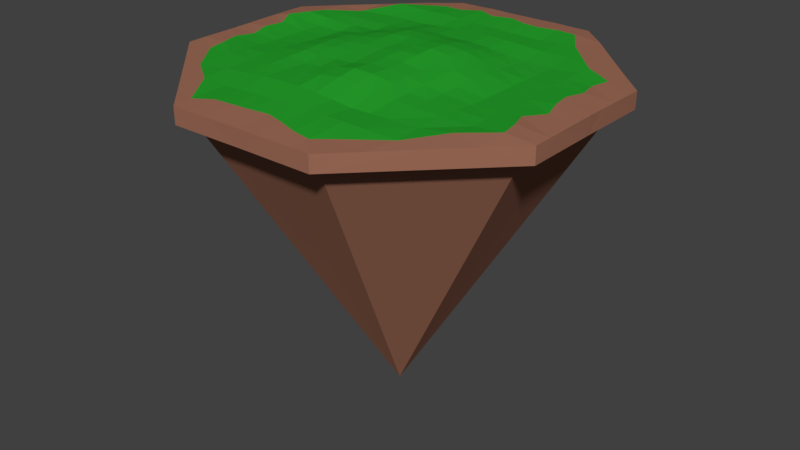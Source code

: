 # Source: beforeMagicPotrtal.blend  (saved by Blender 2.77.0; exported with 4.5.12 LTS)
import bpy
from mathutils import Matrix  # noqa: F401  (used for matrix-valued properties, if any)

bpy.ops.wm.read_factory_settings(use_empty=True)
scene = bpy.context.scene
scene.name = 'Scene'

# ---- collections
col_collection_1 = bpy.data.collections.new('Collection 1'); scene.collection.children.link(col_collection_1)

# ---- materials (node trees are filled in below, after node groups)
mat_dirty = bpy.data.materials.new('dirty')
mat_dirty.alpha_threshold = 0.0
mat_dirty.use_transparent_shadow = False
mat_dirty.diffuse_color = (0.3424, 0.1496, 0.09627, 1.0)
mat_dirty.roughness = 0.5
mat_grass = bpy.data.materials.new('grass')
mat_grass.alpha_threshold = 0.0
mat_grass.use_transparent_shadow = False
mat_grass.diffuse_color = (0.01979, 0.3588, 0.02552, 1.0)
mat_grass.roughness = 0.5

# ---- material node trees

# ---- world
world_world = bpy.data.worlds.new('World'); scene.world = world_world
world_world.color = (0.05088, 0.05088, 0.05088)
world_world.use_sun_shadow = False
world_world.sun_shadow_jitter_overblur = 0.0
world_world.cycles.sampling_method = 'MANUAL'

# ---- meshes
me_cube_001 = bpy.data.meshes.new('Cube.001')
me_cube_001.from_pydata([(-24.74, -0.0015, 2.105), (-24.7, 9.022e-08, -0.05701), (24.81, -0.0005742, 2.161), (24.7, 9.022e-08, -0.05701), (-0.0002055, 24.74, 2.065), (-3.101e-08, 24.7, -0.05701), (0.0001714, -24.73, 2.075), (-3.101e-08, -24.7, -0.05701), (-0.01466, 0.001923, 3.712), (-3.101e-08, -22.09, -1.386), (9.591, 24.76, 2.028), (9.59, -24.76, -0.05701), (-8.575, -22.14, -1.386), (9.59, 24.76, -0.05701), (9.59, -24.76, 2.026), (10.06, -0.005943, 2.661), (-9.59, 24.76, -0.05701), (-9.592, -24.76, 2.041), (-10.13, 0.001278, 3.054), (-9.59, 24.76, 2.026), (-9.59, -24.76, -0.05701), (1.921e-07, 22.09, -1.384), (-24.79, 9.599, 2.109), (24.76, 9.59, -0.05701), (-24.76, 9.59, -0.05701), (24.79, 9.598, 2.068), (-0.003393, 10.08, 2.676), (8.576, 22.14, -1.381), (10.08, 10.08, 2.028), (22.09, 9.022e-08, -1.386), (-10.08, 10.08, 2.329), (-24.76, -9.59, -0.05701), (24.76, -9.591, 2.03), (-24.76, -9.591, 2.031), (24.76, -9.59, -0.05701), (22.14, -8.575, -1.386), (-0.02603, -10.08, 3.329), (10.09, -10.09, 2.491), (-22.09, 9.022e-08, -1.386), (-22.14, 8.575, -1.386), (-10.1, -10.08, 2.778), (-22.14, 8.575, -0.05701), (-22.09, 9.022e-08, -0.05701), (22.14, -8.575, -0.05701), (22.09, 9.022e-08, -0.05701), (8.575, 22.14, -0.05701), (-3.101e-08, 22.09, -0.05701), (-8.575, -22.14, -0.05701), (-3.101e-08, -22.09, -0.05701), (8.575, -22.14, -0.05701), (-8.575, 22.14, -0.05701), (22.14, 8.575, -0.05701), (-22.14, -8.575, -0.05701), (8.575, -22.14, -1.386), (-8.575, 22.14, -1.385), (22.14, 8.576, -1.385), (-22.14, -8.575, -1.386), (7.346e-08, -1.425e-08, -40.39), (-24.76, -7.196, 2.064), (-24.75, -4.795, 2.066), (-24.74, -2.398, 2.072), (24.85, 7.206, 2.152), (24.81, 4.799, 2.149), (24.78, 2.398, 2.129), (-13.72, 0.0003465, 2.168), (-17.38, -1.713e-05, 2.03), (-21.65, -0.001571, 2.35), (-7.194, 24.76, 2.054), (-4.797, 24.77, 2.103), (-2.398, 24.74, 2.072), (7.193, -24.74, 2.026), (4.795, -24.73, 2.026), (2.398, -24.72, 2.034), (7.57, -0.01792, 3.084), (5.073, -0.02023, 3.388), (2.528, -0.005015, 3.784), (0.003734, -13.72, 2.607), (0.003241, -17.39, 2.496), (0.0008983, -20.48, 2.263), (-0.01479, 7.586, 3.251), (-0.02562, 5.072, 3.602), (-0.01824, 2.541, 3.676), (2.398, 24.73, 2.061), (4.796, 24.76, 2.087), (7.193, 24.75, 2.043), (20.74, 0.0007251, 2.365), (17.38, 0.0005133, 2.164), (13.72, 9.022e-08, 2.026), (10.07, 7.562, 2.118), (10.07, 5.045, 2.385), (10.07, 2.523, 2.624), (9.965, -13.76, 2.239), (9.85, -17.43, 2.335), (8.529, -21.09, 2.058), (-2.397, -24.74, 2.076), (-4.795, -24.73, 2.04), (-7.195, -24.76, 2.061), (-2.572, -0.001547, 3.444), (-5.107, -0.0008208, 3.387), (-7.637, -0.002589, 3.243), (-9.963, -13.75, 2.468), (-9.835, -17.42, 2.091), (-9.723, -22.27, 2.134), (-10.09, 7.563, 2.319), (-10.11, 5.044, 2.582), (-10.13, 2.528, 2.906), (-24.77, 2.396, 2.131), (-24.78, 4.796, 2.14), (-24.8, 7.199, 2.157), (0.0008469, 22.09, 2.397), (0.0007046, 17.39, 2.385), (0.001371, 13.73, 2.628), (9.793, 21.27, 2.419), (9.85, 17.43, 2.291), (9.961, 13.75, 2.277), (-9.752, 21.16, 2.359), (-9.87, 17.46, 2.542), (-9.959, 13.75, 2.169), (-2.53, 10.08, 2.814), (-5.056, 10.08, 2.877), (-7.566, 10.08, 2.519), (21.18, 9.755, 2.255), (17.43, 9.843, 2.318), (13.75, 9.958, 2.049), (7.566, 10.08, 2.24), (5.053, 10.08, 2.553), (2.525, 10.08, 2.763), (-13.75, 9.959, 2.361), (-17.42, 9.841, 2.316), (-20.76, 9.775, 2.389), (24.77, -2.398, 2.117), (24.75, -4.795, 2.073), (24.75, -7.194, 2.05), (-0.01748, -2.524, 3.603), (-0.01311, -5.047, 3.532), (-0.02143, -7.576, 3.678), (10.07, -2.528, 2.483), (10.08, -5.043, 2.391), (10.08, -7.563, 2.436), (-10.12, -2.529, 3.007), (-10.11, -5.051, 2.896), (-10.1, -7.566, 2.813), (-2.568, -10.09, 3.085), (-5.07, -10.08, 2.696), (-7.574, -10.07, 2.632), (21.2, -9.758, 2.48), (17.43, -9.845, 2.16), (13.76, -9.961, 2.276), (7.576, -10.08, 2.609), (5.064, -10.08, 2.905), (2.539, -10.09, 3.167), (-13.75, -9.957, 2.298), (-17.42, -9.841, 2.291), (-20.89, -9.73, 2.104), (13.44, 21.03, 2.212), (17.2, 17.2, 2.151), (20.98, 13.39, 2.093), (-13.42, 21.01, 2.19), (-17.21, 17.21, 2.157), (-21.01, 13.42, 2.156), (-13.38, -20.96, 2.026), (-17.17, -17.17, 2.026), (-20.96, -13.38, 2.027), (13.38, -20.96, 2.026), (17.19, -17.19, 2.079), (20.98, -13.4, 2.103), (17.39, -12.87, 2.418), (13.65, -13.65, 2.202), (14.23, -17.32, 2.22), (-17.3, -14.43, 2.101), (-13.27, -17.31, 2.205), (-13.63, -13.63, 2.263), (-17.33, 12.98, 2.151), (-13.63, 13.63, 2.169), (-14.44, 17.48, 2.654), (12.32, 17.37, 2.371), (13.65, 13.65, 2.35), (17.36, 11.97, 2.369), (7.286, -22.32, 2.113), (4.858, -21.96, 2.215), (2.43, -21.16, 2.263), (7.383, -17.42, 2.403), (4.923, -17.41, 2.403), (2.463, -17.4, 2.376), (7.473, -13.75, 2.193), (4.981, -13.73, 2.161), (2.494, -13.72, 2.45), (-2.428, -20.87, 2.324), (-4.859, -21.09, 2.345), (-7.295, -21.08, 2.25), (-2.46, -17.41, 2.403), (-4.92, -17.41, 2.35), (-7.377, -17.41, 2.271), (-2.487, -13.73, 2.792), (-4.984, -13.74, 2.754), (-7.477, -13.75, 2.723), (-13.73, 2.49, 2.063), (-17.39, 2.459, 2.039), (-21.15, 2.424, 2.373), (-13.73, 4.979, 2.033), (-17.4, 4.918, 2.054), (-22.35, 4.853, 2.68), (-13.74, 7.468, 2.194), (-17.41, 7.378, 2.376), (-21.18, 7.296, 2.657), (7.569, 2.524, 3.049), (5.071, 2.531, 3.565), (2.524, 2.531, 3.878), (7.569, 5.058, 2.945), (5.069, 5.076, 3.52), (2.528, 5.074, 3.745), (7.568, 7.571, 2.61), (5.062, 7.586, 3.077), (2.529, 7.585, 3.343), (20.4, 2.429, 2.395), (17.39, 2.46, 2.165), (13.72, 2.49, 2.026), (21.13, 4.86, 2.325), (17.4, 4.919, 2.216), (13.73, 4.979, 2.026), (20.56, 7.298, 2.214), (17.41, 7.378, 2.272), (13.74, 7.469, 2.026), (-2.57, 2.534, 3.385), (-5.122, 2.534, 3.489), (-7.659, 2.534, 3.233), (-2.572, 5.072, 3.535), (-5.122, 5.062, 3.46), (-7.645, 5.054, 3.092), (-2.567, 7.598, 3.311), (-5.098, 7.581, 3.315), (-7.609, 7.571, 2.811), (-2.49, 13.74, 2.534), (-4.982, 13.74, 2.368), (-7.469, 13.74, 2.174), (-2.461, 17.4, 2.406), (-4.922, 17.41, 2.537), (-7.385, 17.42, 2.66), (-2.426, 21.16, 2.465), (-4.858, 22.35, 2.427), (-7.296, 21.13, 2.363), (-2.582, -7.582, 3.208), (-5.085, -7.57, 2.792), (-7.572, -7.561, 2.571), (-2.552, -5.048, 3.047), (-5.099, -5.06, 2.936), (-7.6, -5.057, 2.918), (-2.566, -2.529, 3.302), (-5.1, -2.536, 3.152), (-7.622, -2.535, 3.188), (20.74, -7.302, 2.464), (17.41, -7.377, 2.206), (13.75, -7.47, 2.232), (19.86, -4.859, 2.305), (17.4, -4.918, 2.24), (13.73, -4.979, 2.055), (21.47, -2.428, 2.244), (17.39, -2.459, 2.21), (13.72, -2.49, 2.026), (7.476, 13.75, 2.431), (4.987, 13.75, 2.563), (2.494, 13.74, 2.634), (7.378, 17.41, 2.135), (4.92, 17.4, 2.173), (2.461, 17.4, 2.253), (7.307, 21.57, 2.392), (4.861, 21.0, 2.415), (2.428, 21.19, 2.421), (7.573, -7.561, 2.651), (5.081, -7.573, 3.188), (2.544, -7.588, 3.623), (7.583, -5.05, 2.846), (5.092, -5.055, 3.216), (2.538, -5.059, 3.524), (7.583, -2.543, 2.967), (5.085, -2.543, 3.248), (2.535, -2.53, 3.513), (-13.74, -7.466, 2.423), (-17.41, -7.377, 2.215), (-21.1, -7.286, 2.288), (-13.74, -4.978, 2.412), (-17.4, -4.918, 2.035), (-21.82, -4.856, 2.234), (-13.73, -2.489, 2.264), (-17.39, -2.459, 2.026), (-21.08, -2.428, 2.13)], [], [(285, 0, 60), (62, 3, 23), (59, 1, 31), (276, 8, 133), (267, 4, 109), (71, 7, 11), (68, 5, 16), (258, 15, 136), (34, 49, 43), (83, 13, 5), (20, 52, 47), (249, 18, 139), (240, 19, 115), (95, 20, 7), (231, 30, 103), (1, 41, 42), (7, 47, 48), (222, 28, 88), (11, 48, 49), (213, 26, 79), (204, 22, 108), (24, 50, 41), (107, 24, 1), (195, 40, 100), (31, 42, 52), (186, 36, 76), (23, 44, 51), (131, 34, 3), (28, 123, 114), (30, 117, 127), (17, 102, 160), (37, 91, 147), (3, 43, 44), (16, 46, 50), (13, 51, 45), (5, 45, 46), (161, 162, 31), (34, 164, 11), (155, 156, 23), (24, 158, 16), (51, 29, 55), (45, 55, 27), (50, 21, 54), (43, 53, 35), (49, 9, 53), (44, 35, 29), (47, 56, 12), (48, 12, 9), (52, 38, 56), (42, 39, 38), (41, 54, 39), (46, 27, 21), (12, 56, 57), (56, 38, 57), (21, 27, 57), (38, 39, 57), (39, 54, 57), (53, 9, 57), (55, 29, 57), (27, 55, 57), (54, 21, 57), (9, 12, 57), (29, 35, 57), (35, 53, 57), (145, 165, 32), (146, 166, 145), (147, 167, 146), (145, 166, 165), (166, 164, 165), (146, 167, 166), (167, 168, 166), (166, 168, 164), (168, 163, 164), (147, 91, 167), (91, 92, 167), (167, 92, 168), (92, 93, 168), (168, 93, 163), (93, 14, 163), (162, 153, 33), (161, 169, 162), (160, 170, 161), (162, 169, 153), (169, 152, 153), (161, 170, 169), (170, 171, 169), (169, 171, 152), (171, 151, 152), (160, 102, 170), (102, 101, 170), (170, 101, 171), (101, 100, 171), (171, 100, 151), (100, 40, 151), (129, 159, 22), (128, 172, 129), (127, 173, 128), (129, 172, 159), (172, 158, 159), (128, 173, 172), (173, 174, 172), (172, 174, 158), (174, 157, 158), (127, 117, 173), (117, 116, 173), (173, 116, 174), (116, 115, 174), (174, 115, 157), (115, 19, 157), (112, 154, 10), (113, 175, 112), (114, 176, 113), (112, 175, 154), (175, 155, 154), (113, 176, 175), (176, 177, 175), (175, 177, 155), (177, 156, 155), (114, 123, 176), (123, 122, 176), (176, 122, 177), (122, 121, 177), (177, 121, 156), (121, 25, 156), (72, 78, 6), (180, 77, 78), (183, 76, 77), (14, 178, 70), (70, 179, 71), (71, 180, 72), (93, 181, 178), (178, 182, 179), (179, 183, 180), (92, 184, 181), (181, 185, 182), (182, 186, 183), (91, 148, 184), (184, 149, 185), (185, 150, 186), (96, 102, 17), (189, 101, 102), (192, 100, 101), (6, 187, 94), (94, 188, 95), (95, 189, 96), (78, 190, 187), (187, 191, 188), (188, 192, 189), (77, 193, 190), (190, 194, 191), (191, 195, 192), (76, 142, 193), (193, 143, 194), (194, 144, 195), (66, 106, 0), (198, 107, 106), (201, 108, 107), (18, 196, 64), (64, 197, 65), (65, 198, 66), (105, 199, 196), (196, 200, 197), (197, 201, 198), (104, 202, 199), (199, 203, 200), (200, 204, 201), (103, 127, 202), (202, 128, 203), (203, 129, 204), (75, 81, 8), (207, 80, 81), (210, 79, 80), (15, 205, 73), (73, 206, 74), (74, 207, 75), (90, 208, 205), (205, 209, 206), (206, 210, 207), (89, 211, 208), (208, 212, 209), (209, 213, 210), (88, 124, 211), (211, 125, 212), (212, 126, 213), (87, 90, 15), (216, 89, 90), (219, 88, 89), (2, 214, 85), (85, 215, 86), (86, 216, 87), (63, 217, 214), (214, 218, 215), (215, 219, 216), (62, 220, 217), (217, 221, 218), (218, 222, 219), (61, 121, 220), (220, 122, 221), (221, 123, 222), (99, 105, 18), (225, 104, 105), (228, 103, 104), (8, 223, 97), (97, 224, 98), (98, 225, 99), (81, 226, 223), (223, 227, 224), (224, 228, 225), (80, 229, 226), (226, 230, 227), (227, 231, 228), (79, 118, 229), (229, 119, 230), (230, 120, 231), (120, 117, 30), (234, 116, 117), (237, 115, 116), (26, 232, 118), (118, 233, 119), (119, 234, 120), (111, 235, 232), (232, 236, 233), (233, 237, 234), (110, 238, 235), (235, 239, 236), (236, 240, 237), (109, 69, 238), (238, 68, 239), (239, 67, 240), (144, 141, 40), (243, 140, 141), (246, 139, 140), (36, 241, 142), (142, 242, 143), (143, 243, 144), (135, 244, 241), (241, 245, 242), (242, 246, 243), (134, 247, 244), (244, 248, 245), (245, 249, 246), (133, 97, 247), (247, 98, 248), (248, 99, 249), (147, 138, 37), (252, 137, 138), (255, 136, 137), (32, 250, 145), (145, 251, 146), (146, 252, 147), (132, 253, 250), (250, 254, 251), (251, 255, 252), (131, 256, 253), (253, 257, 254), (254, 258, 255), (130, 85, 256), (256, 86, 257), (257, 87, 258), (126, 111, 26), (261, 110, 111), (264, 109, 110), (28, 259, 124), (124, 260, 125), (125, 261, 126), (114, 262, 259), (259, 263, 260), (260, 264, 261), (113, 265, 262), (262, 266, 263), (263, 267, 264), (112, 84, 265), (265, 83, 266), (266, 82, 267), (150, 135, 36), (270, 134, 135), (273, 133, 134), (37, 268, 148), (148, 269, 149), (149, 270, 150), (138, 271, 268), (268, 272, 269), (269, 273, 270), (137, 274, 271), (271, 275, 272), (272, 276, 273), (136, 73, 274), (274, 74, 275), (275, 75, 276), (153, 58, 33), (279, 59, 58), (282, 60, 59), (40, 277, 151), (151, 278, 152), (152, 279, 153), (141, 280, 277), (277, 281, 278), (278, 282, 279), (140, 283, 280), (280, 284, 281), (281, 285, 282), (139, 64, 283), (283, 65, 284), (284, 66, 285), (285, 66, 0), (23, 25, 61), (62, 63, 3), (23, 61, 62), (2, 3, 63), (31, 33, 58), (59, 60, 1), (31, 58, 59), (0, 1, 60), (276, 75, 8), (267, 82, 4), (11, 14, 70), (71, 72, 7), (11, 70, 71), (6, 7, 72), (16, 19, 67), (68, 69, 5), (16, 67, 68), (4, 5, 69), (258, 87, 15), (34, 11, 49), (5, 4, 82), (83, 84, 13), (5, 82, 83), (10, 13, 84), (20, 31, 52), (249, 99, 18), (240, 67, 19), (7, 6, 94), (95, 96, 20), (7, 94, 95), (17, 20, 96), (231, 120, 30), (1, 24, 41), (7, 20, 47), (222, 123, 28), (11, 7, 48), (213, 126, 26), (204, 129, 22), (24, 16, 50), (1, 0, 106), (107, 108, 24), (1, 106, 107), (22, 24, 108), (195, 144, 40), (31, 1, 42), (186, 150, 36), (23, 3, 44), (3, 2, 130), (131, 132, 34), (3, 130, 131), (32, 34, 132), (3, 34, 43), (16, 5, 46), (13, 23, 51), (5, 13, 45), (31, 20, 161), (160, 161, 20), (20, 17, 160), (162, 33, 31), (14, 11, 163), (34, 32, 165), (164, 163, 11), (34, 165, 164), (23, 13, 155), (154, 155, 13), (13, 10, 154), (156, 25, 23), (19, 16, 157), (24, 22, 159), (158, 157, 16), (24, 159, 158), (51, 44, 29), (45, 51, 55), (50, 46, 21), (43, 49, 53), (49, 48, 9), (44, 43, 35), (47, 52, 56), (48, 47, 12), (52, 42, 38), (42, 41, 39), (41, 50, 54), (46, 45, 27), (72, 180, 78), (180, 183, 77), (183, 186, 76), (14, 93, 178), (70, 178, 179), (71, 179, 180), (93, 92, 181), (178, 181, 182), (179, 182, 183), (92, 91, 184), (181, 184, 185), (182, 185, 186), (91, 37, 148), (184, 148, 149), (185, 149, 150), (96, 189, 102), (189, 192, 101), (192, 195, 100), (6, 78, 187), (94, 187, 188), (95, 188, 189), (78, 77, 190), (187, 190, 191), (188, 191, 192), (77, 76, 193), (190, 193, 194), (191, 194, 195), (76, 36, 142), (193, 142, 143), (194, 143, 144), (66, 198, 106), (198, 201, 107), (201, 204, 108), (18, 105, 196), (64, 196, 197), (65, 197, 198), (105, 104, 199), (196, 199, 200), (197, 200, 201), (104, 103, 202), (199, 202, 203), (200, 203, 204), (103, 30, 127), (202, 127, 128), (203, 128, 129), (75, 207, 81), (207, 210, 80), (210, 213, 79), (15, 90, 205), (73, 205, 206), (74, 206, 207), (90, 89, 208), (205, 208, 209), (206, 209, 210), (89, 88, 211), (208, 211, 212), (209, 212, 213), (88, 28, 124), (211, 124, 125), (212, 125, 126), (87, 216, 90), (216, 219, 89), (219, 222, 88), (2, 63, 214), (85, 214, 215), (86, 215, 216), (63, 62, 217), (214, 217, 218), (215, 218, 219), (62, 61, 220), (217, 220, 221), (218, 221, 222), (61, 25, 121), (220, 121, 122), (221, 122, 123), (99, 225, 105), (225, 228, 104), (228, 231, 103), (8, 81, 223), (97, 223, 224), (98, 224, 225), (81, 80, 226), (223, 226, 227), (224, 227, 228), (80, 79, 229), (226, 229, 230), (227, 230, 231), (79, 26, 118), (229, 118, 119), (230, 119, 120), (120, 234, 117), (234, 237, 116), (237, 240, 115), (26, 111, 232), (118, 232, 233), (119, 233, 234), (111, 110, 235), (232, 235, 236), (233, 236, 237), (110, 109, 238), (235, 238, 239), (236, 239, 240), (109, 4, 69), (238, 69, 68), (239, 68, 67), (144, 243, 141), (243, 246, 140), (246, 249, 139), (36, 135, 241), (142, 241, 242), (143, 242, 243), (135, 134, 244), (241, 244, 245), (242, 245, 246), (134, 133, 247), (244, 247, 248), (245, 248, 249), (133, 8, 97), (247, 97, 98), (248, 98, 99), (147, 252, 138), (252, 255, 137), (255, 258, 136), (32, 132, 250), (145, 250, 251), (146, 251, 252), (132, 131, 253), (250, 253, 254), (251, 254, 255), (131, 130, 256), (253, 256, 257), (254, 257, 258), (130, 2, 85), (256, 85, 86), (257, 86, 87), (126, 261, 111), (261, 264, 110), (264, 267, 109), (28, 114, 259), (124, 259, 260), (125, 260, 261), (114, 113, 262), (259, 262, 263), (260, 263, 264), (113, 112, 265), (262, 265, 266), (263, 266, 267), (112, 10, 84), (265, 84, 83), (266, 83, 82), (150, 270, 135), (270, 273, 134), (273, 276, 133), (37, 138, 268), (148, 268, 269), (149, 269, 270), (138, 137, 271), (268, 271, 272), (269, 272, 273), (137, 136, 274), (271, 274, 275), (272, 275, 276), (136, 15, 73), (274, 73, 74), (275, 74, 75), (153, 279, 58), (279, 282, 59), (282, 285, 60), (40, 141, 277), (151, 277, 278), (152, 278, 279), (141, 140, 280), (277, 280, 281), (278, 281, 282), (140, 139, 283), (280, 283, 284), (281, 284, 285), (139, 18, 64), (283, 64, 65), (284, 65, 66)])
me_cube_001.polygons.foreach_set('material_index', [0, 0, 0, 1, 0, 0, 0, 1, 0, 0, 0, 1, 0, 0, 1, 0, 0, 1, 0, 1, 0, 0, 0, 1, 0, 1, 0, 0, 1, 1, 0, 1, 0, 0, 0, 0, 0, 0, 0, 0, 0, 0, 0, 0, 0, 0, 0, 0, 0, 0, 0, 0, 0, 0, 0, 0, 0, 0, 0, 0, 0, 0, 0, 0, 0, 1, 1, 0, 0, 1, 1, 0, 0, 1, 1, 1, 1, 0, 0, 0, 0, 0, 0, 1, 0, 1, 1, 1, 0, 1, 1, 1, 1, 1, 0, 1, 1, 0, 0, 1, 1, 0, 0, 1, 1, 1, 1, 0, 0, 0, 1, 1, 0, 0, 1, 1, 0, 0, 1, 1, 1, 1, 0, 0, 0, 1, 1, 0, 0, 0, 1, 1, 1, 1, 1, 1, 1, 1, 1, 0, 1, 1, 0, 0, 0, 1, 1, 1, 1, 1, 1, 1, 1, 1, 0, 0, 0, 1, 1, 1, 1, 1, 1, 1, 1, 1, 1, 1, 1, 1, 1, 1, 1, 1, 1, 1, 1, 1, 1, 1, 1, 1, 1, 1, 1, 1, 1, 0, 1, 1, 0, 1, 1, 0, 1, 1, 0, 1, 1, 1, 1, 1, 1, 1, 1, 1, 1, 1, 1, 1, 1, 1, 1, 1, 1, 1, 1, 1, 1, 1, 1, 1, 1, 1, 1, 1, 0, 0, 0, 1, 1, 1, 1, 1, 1, 1, 1, 1, 1, 1, 1, 1, 1, 1, 1, 1, 1, 0, 1, 1, 0, 1, 1, 0, 1, 1, 0, 1, 1, 1, 1, 1, 1, 1, 1, 1, 1, 1, 1, 1, 1, 0, 0, 0, 1, 1, 1, 1, 1, 1, 1, 1, 1, 1, 1, 1, 1, 1, 1, 0, 0, 0, 1, 1, 1, 1, 1, 1, 1, 1, 1, 1, 1, 1, 0, 0, 0, 0, 0, 0, 0, 0, 0, 1, 0, 0, 0, 0, 0, 0, 0, 0, 0, 1, 0, 0, 0, 0, 0, 0, 1, 0, 0, 0, 0, 0, 1, 0, 0, 1, 0, 1, 0, 0, 0, 0, 0, 0, 1, 0, 1, 0, 0, 0, 0, 0, 0, 0, 0, 0, 0, 0, 0, 0, 0, 0, 0, 0, 0, 0, 0, 0, 0, 0, 0, 0, 0, 0, 0, 0, 0, 0, 0, 0, 0, 0, 0, 0, 0, 1, 1, 0, 0, 0, 1, 1, 1, 1, 1, 1, 1, 1, 1, 0, 1, 1, 0, 0, 0, 1, 1, 1, 1, 1, 1, 1, 1, 1, 0, 0, 0, 1, 1, 1, 1, 1, 1, 1, 1, 1, 1, 1, 1, 1, 1, 1, 1, 1, 1, 1, 1, 1, 1, 1, 1, 1, 1, 1, 1, 1, 1, 0, 1, 1, 0, 1, 1, 0, 1, 1, 0, 1, 1, 1, 1, 1, 1, 1, 1, 1, 1, 1, 1, 1, 1, 1, 1, 1, 1, 1, 1, 1, 1, 1, 1, 1, 1, 1, 1, 1, 0, 0, 0, 1, 1, 1, 1, 1, 1, 1, 1, 1, 1, 1, 1, 1, 1, 1, 1, 1, 1, 0, 1, 1, 0, 1, 1, 0, 1, 1, 0, 1, 1, 1, 1, 1, 1, 1, 1, 1, 1, 1, 1, 1, 1, 0, 0, 0, 1, 1, 1, 1, 1, 1, 1, 1, 1, 1, 1, 1, 1, 1, 1, 0, 0, 0, 1, 1, 1, 1, 1, 1, 1, 1, 1, 1, 1, 1])
me_cube_001.materials.append(mat_dirty)
me_cube_001.materials.append(mat_grass)
me_cube_001.use_remesh_preserve_volume = False
me_cube_001.use_remesh_preserve_attributes = False
me_cube_001.use_mirror_vertex_groups = False
me_cube_001.update()

# ---- objects
ob_cube = bpy.data.objects.new('Cube', me_cube_001)

# ---- transforms, parenting, visibility, modifiers, constraints
ob_cube.location = (0.0, 0.0, 0.0)
ob_cube.lineart.crease_threshold = 0.0

# ---- collection membership
col_collection_1.objects.link(ob_cube)

# ---- scene / render settings (as saved in the file)
scene.frame_start = 1; scene.frame_end = 250; scene.frame_set(1)
scene.render.engine = 'BLENDER_EEVEE_NEXT'
scene.render.resolution_percentage = 50
scene.render.dither_intensity = 0.0
scene.cycles.use_denoising = False
scene.cycles.samples = 128
scene.cycles.sampling_pattern = 'TABULATED_SOBOL'
scene.cycles.light_sampling_threshold = 0.0
scene.cycles.use_adaptive_sampling = False
scene.cycles.use_light_tree = False
scene.cycles.blur_glossy = 0.0
scene.cycles.sample_clamp_indirect = 0.0
scene.view_settings.view_transform = 'Standard'
bpy.context.view_layer.update()

# ---- added for rendering (the .blend has no active camera and no usable light): camera, sun
cam_auto = bpy.data.cameras.new('AutoCamera')
cam_auto.lens = 50.0
cam_auto.sensor_width = 36.0
cam_auto.clip_end = 1346.61
ob_auto_camera = bpy.data.objects.new('AutoCamera', cam_auto)
scene.collection.objects.link(ob_auto_camera)
ob_auto_camera.location = (76.7558, -92.0743, 43.1266)
ob_auto_camera.rotation_euler = (1.09748, -7.21219e-08, 0.694738)
scene.camera = ob_auto_camera
light_auto_sun = bpy.data.lights.new('AutoSun', 'SUN')
light_auto_sun.energy = 3.0
light_auto_sun.angle = 0.0523599
ob_auto_sun = bpy.data.objects.new('AutoSun', light_auto_sun)
scene.collection.objects.link(ob_auto_sun)
ob_auto_sun.rotation_euler = (0.872665, 0.174533, 0.523599)
bpy.context.view_layer.update()
